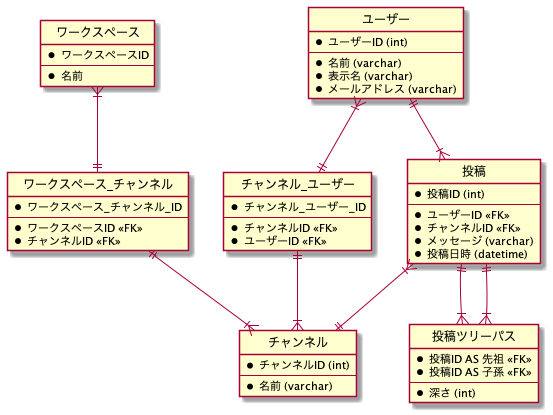

The diagram above was rendered by PlantUML. Its source (embedded in the PNG):
@startuml database-design-2

' hide the spot
hide circle
' avoid problems with angled crows feet
' skinparam linetype ortho

entity 投稿 {
  *投稿ID (int)
  --
  *ユーザーID <<FK>>
  *チャンネルID <<FK>>
  *メッセージ (varchar)
  *投稿日時 (datetime)
}

entity 投稿ツリーパス {
  *投稿ID AS 先祖 <<FK>>
  *投稿ID AS 子孫 <<FK>>
  --
  *深さ (int)
}

entity ユーザー {
  *ユーザーID (int)
  --
  *名前 (varchar)
  *表示名 (varchar)
  *メールアドレス (varchar)
}

entity チャンネル {
  *チャンネルID (int)
  --
  *名前 (varchar)
}

entity ワークスペース {
  *ワークスペースID
  --
  *名前
}

entity ワークスペース_チャンネル {
  *ワークスペース_チャンネル_ID
  --
  *ワークスペースID <<FK>>
  *チャンネルID <<FK>>
}

entity チャンネル_ユーザー {
  *チャンネル_ユーザー_ID
  --
  *チャンネルID <<FK>>
  *ユーザーID <<FK>>
}

ユーザー ||--|{ 投稿
投稿 ||--|{ 投稿ツリーパス
投稿 ||--|{ 投稿ツリーパス
投稿 }|--|| チャンネル
ワークスペース }|--|| ワークスペース_チャンネル
チャンネル }|-u-|| ワークスペース_チャンネル
チャンネル }|-u-|| チャンネル_ユーザー
ユーザー }|--|| チャンネル_ユーザー

@enduml